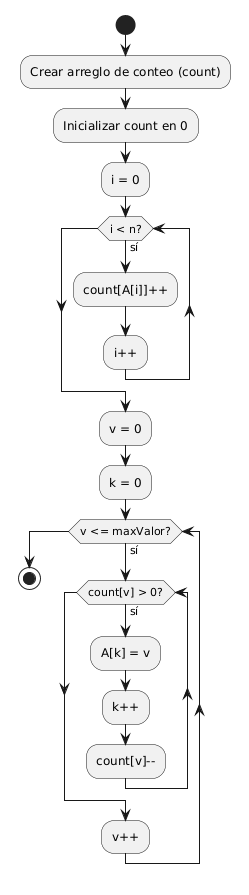

The diagram above was rendered by PlantUML. Its source (embedded in the PNG):
@startuml
start

:Crear arreglo de conteo (count);
:Inicializar count en 0;

:i = 0;
while (i < n?) is (sí)
    :count[A[i]]++;
    :i++;
endwhile

:v = 0;
:k = 0;

while (v <= maxValor?) is (sí)

    while (count[v] > 0?) is (sí)
        :A[k] = v;
        :k++;
        :count[v]--;
    endwhile

    :v++;

endwhile

stop
@enduml